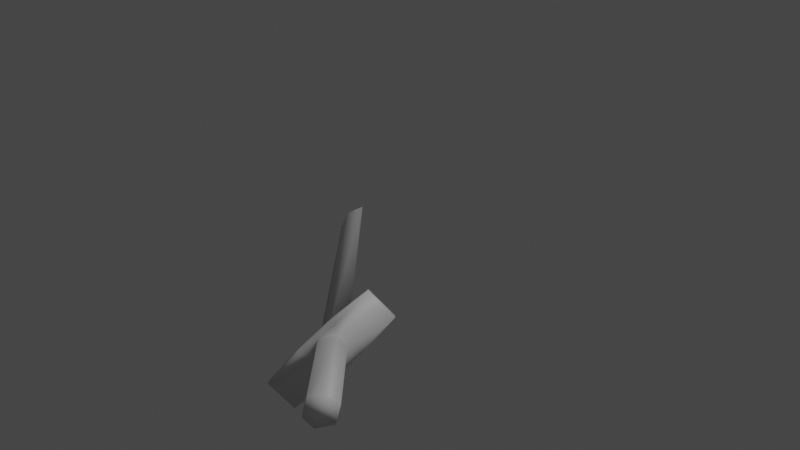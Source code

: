 # Source: sword_animated.blend  (saved by Blender 2.80.51; exported with 4.5.12 LTS)
import bpy
from mathutils import Matrix  # noqa: F401  (used for matrix-valued properties, if any)

bpy.ops.wm.read_factory_settings(use_empty=True)
scene = bpy.context.scene
scene.name = 'Scene'

# ---- collections
col_collection = bpy.data.collections.new('Collection'); scene.collection.children.link(col_collection)

# ---- materials (node trees are filled in below, after node groups)
mat_material = bpy.data.materials.new('Material')
mat_material.displacement_method = 'DISPLACEMENT'
mat_material.alpha_threshold = 0.0
mat_material.use_transparent_shadow = False
mat_material.roughness = 0.5
mat_material.line_color = (0.0, 0.0, 0.0, 1.0)

# ---- material node trees
mat_material.use_nodes = True; mat_material.node_tree.nodes.clear()
_N = mat_material.node_tree.nodes; _L = mat_material.node_tree.links
n0 = _N.new('ShaderNodeOutputMaterial'); n0.name = 'Material Output'; n0.location = (300, 300)
n1 = _N.new('ShaderNodeBsdfPrincipled'); n1.name = 'Principled BSDF'; n1.location = (10, 300)
n1.distribution = 'GGX'
n1.subsurface_method = 'BURLEY'
n1.inputs[3].default_value = 1.45
_L.new(n1.outputs[0], n0.inputs[0])
n0.is_active_output = True

# ---- world
world_world = bpy.data.worlds.new('World'); scene.world = world_world
world_world.color = (0.05088, 0.05088, 0.05088)
world_world.use_sun_shadow = False
world_world.sun_shadow_jitter_overblur = 0.0

# ---- cameras
cam_camera = bpy.data.cameras.new('Camera')
cam_camera.clip_end = 100.0
cam_camera.lens = 38.6
cam_camera.ortho_scale = 7.314
cam_camera.lens_unit = 'FOV'
cam_camera.dof.focus_distance = 0.0
cam_camera.dof.aperture_fstop = 128.0

# ---- lights
light_light = bpy.data.lights.new('Light', 'POINT')
light_light.transmission_factor = 0.0
light_light.cutoff_distance = 30.0
light_light.energy = 1000.0
light_light.shadow_buffer_clip_start = 1.001
light_light.shadow_soft_size = 0.1
light_light.shadow_maximum_resolution = 0.006
light_light.use_absolute_resolution = True

# ---- meshes
me_cube = bpy.data.meshes.new('Cube')
me_cube.from_pydata([(0.4, 0.1075, 0.3286), (0.4, -0.1075, 0.3686), (0.4, -0.1075, 0.3286), (-0.4, 0.1075, 0.3286), (0.09137, 0.04347, 0.3286), (-0.09137, 0.04347, 0.3286), (-0.09137, -0.04347, 0.3286), (0.09137, -0.04347, 0.3286), (-0.1333, 0.0, 0.3686), (0.1333, 0.0, 0.3686), (0.09137, 0.04347, -0.4), (-0.09137, 0.04347, -0.4), (-0.09137, -0.04347, -0.4), (0.09137, -0.04347, -0.4), (-0.1333, 0.0, 3.4), (0.1333, 0.0, 3.4), (-0.1333, 0.1, 0.3286), (-0.4, -0.1075, 0.3286), (-0.4, 0.1075, 0.3686), (-0.1333, -0.1, 0.3686), (0.1333, -0.1, 0.3286), (0.1333, 0.1, 0.3686), (0.1333, 0.1, 0.3286), (0.1333, -0.1, 0.3686), (-0.1333, -0.1, 0.3286), (-0.1333, 0.1, 0.3686), (-0.1333, 0.13, 0.3286), (0.4, 0.1075, 0.3686), (-0.4, -0.1075, 0.3686), (-0.1333, -0.13, 0.3686), (0.1333, -0.13, 0.3286), (0.1333, 0.13, 0.3686), (0.1333, 0.13, 0.3286), (0.1333, -0.13, 0.3686), (-0.1333, -0.13, 0.3286), (-0.1333, 0.13, 0.3686), (0.0, 0.1, 0.3286), (0.0, -0.05141, 0.3686), (-2.98e-08, -0.1, 0.3286), (-2.98e-08, 0.05141, 0.3686), (0.0, 0.1, -0.4), (-2.98e-08, -0.1, -0.4), (0.0, -0.05141, 3.4), (-2.98e-08, 0.05141, 3.4), (0.0, 0.1, 0.3286), (0.0, -0.1, 0.3686), (-2.98e-08, -0.1, 0.3286), (-2.98e-08, 0.1, 0.3686), (0.0, 0.13, 0.3286), (0.0, -0.13, 0.3686), (-2.98e-08, -0.13, 0.3286), (-2.98e-08, 0.13, 0.3686), (-1.49e-08, 0.0, 3.543)], [], [(8, 18, 28), (38, 7, 20, 46), (17, 28, 18, 3), (4, 0, 2, 7), (0, 27, 1, 2), (17, 6, 24), (5, 3, 16), (3, 5, 6, 17), (6, 5, 11, 12), (7, 2, 20), (37, 8, 19, 45), (27, 9, 1), (40, 10, 13, 41), (4, 7, 13, 10), (38, 6, 12, 41), (36, 4, 10, 40), (39, 8, 14, 43), (37, 9, 15, 42), (1, 23, 33), (44, 16, 26, 48), (0, 22, 32), (9, 27, 21), (18, 8, 25), (39, 9, 21, 47), (0, 4, 22), (36, 5, 16, 44), (8, 28, 19), (1, 9, 23), (34, 29, 28, 17), (32, 31, 27, 0), (3, 18, 35, 26), (48, 51, 31, 32), (2, 1, 33, 30), (50, 49, 29, 34), (45, 19, 29, 49), (17, 24, 34), (19, 28, 29), (46, 20, 30, 50), (20, 2, 30), (18, 25, 35), (21, 27, 31), (16, 3, 26), (47, 21, 31, 51), (25, 47, 51, 35), (24, 46, 50, 34), (23, 45, 49, 33), (30, 33, 49, 50), (26, 35, 51, 48), (4, 36, 44, 22), (8, 39, 47, 25), (22, 44, 48, 32), (8, 37, 42, 14), (9, 39, 43, 15), (43, 14, 52), (5, 36, 40, 11), (7, 38, 41, 13), (11, 40, 41, 12), (9, 37, 45, 23), (6, 38, 46, 24), (14, 42, 52), (42, 15, 52), (15, 43, 52)])
me_cube.polygons.foreach_set('use_smooth', [True] * 62)
_uv = me_cube.uv_layers.new(name='UVMap')
_uv.uv.foreach_set('vector', [0.8042, 0.6984, 0.8111, 0.6881, 0.8111, 0.7088, 0.7904, 0.7191, 0.7904, 0.7157, 0.7904, 0.7157, 0.7904, 0.7191, 0.7904, 0.7294, 0.8111, 0.7294, 0.8111, 0.7501, 0.7904, 0.7501, 0.8042, 0.7501, 0.8111, 0.7501, 0.8111, 0.7708, 0.8042, 0.7708, 0.7697, 0.7294, 0.7904, 0.7294, 0.7904, 0.7501, 0.7697, 0.7501, 0.7904, 0.7708, 0.7973, 0.7708, 0.7973, 0.7708, 0.7973, 0.7501, 0.7904, 0.7501, 0.7973, 0.7501, 0.7904, 0.7501, 0.7973, 0.7501, 0.7973, 0.7708, 0.7904, 0.7708, 0.2696, 0.3133, 0.2696, 0.2702, 0.2696, 0.2702, 0.2696, 0.3133, 0.8042, 0.7708, 0.8111, 0.7708, 0.8042, 0.7708, 0.8111, 0.7191, 0.8111, 0.7225, 0.8111, 0.7225, 0.8111, 0.7191, 0.7904, 0.6881, 0.7973, 0.6984, 0.7904, 0.7088, 0.2768, 0.2702, 0.2839, 0.2702, 0.2839, 0.3133, 0.2768, 0.3133, 0.2839, 0.2702, 0.2839, 0.3133, 0.2839, 0.3133, 0.2839, 0.2702, 0.2552, 0.2056, 0.2552, 0.2128, 0.2552, 0.2128, 0.2552, 0.2056, 0.2983, 0.2487, 0.2983, 0.2559, 0.2983, 0.2559, 0.2983, 0.2487, 0.3414, 0.2487, 0.3414, 0.2415, 0.3414, 0.2415, 0.3414, 0.2487, 0.2983, 0.2056, 0.2983, 0.1985, 0.2983, 0.1985, 0.2983, 0.2056, 0.7904, 0.7088, 0.7973, 0.7088, 0.7973, 0.7088, 0.8111, 0.7398, 0.8111, 0.7363, 0.8111, 0.7363, 0.8111, 0.7398, 0.8111, 0.7501, 0.8042, 0.7501, 0.8042, 0.7501, 0.7973, 0.6984, 0.7904, 0.6881, 0.7973, 0.6881, 0.8111, 0.6881, 0.8042, 0.6984, 0.8042, 0.6881, 0.8317, 0.7398, 0.8317, 0.7432, 0.8317, 0.7432, 0.8317, 0.7398, 0.8111, 0.7501, 0.8042, 0.7501, 0.8042, 0.7501, 0.8111, 0.7398, 0.8111, 0.7363, 0.8111, 0.7363, 0.8111, 0.7398, 0.8042, 0.6984, 0.8111, 0.7088, 0.8042, 0.7088, 0.7904, 0.7088, 0.7973, 0.6984, 0.7973, 0.7088, 0.7904, 0.7225, 0.8111, 0.7225, 0.8111, 0.7294, 0.7904, 0.7294, 0.8111, 0.7432, 0.8317, 0.7432, 0.8317, 0.7501, 0.8111, 0.7501, 0.8111, 0.7294, 0.8317, 0.7294, 0.8317, 0.7363, 0.8111, 0.7363, 0.8111, 0.7398, 0.8317, 0.7398, 0.8317, 0.7432, 0.8111, 0.7432, 0.7904, 0.7088, 0.8111, 0.7088, 0.8111, 0.7157, 0.7904, 0.7157, 0.7904, 0.7191, 0.8111, 0.7191, 0.8111, 0.7225, 0.7904, 0.7225, 0.8111, 0.7191, 0.8111, 0.7225, 0.8111, 0.7225, 0.8111, 0.7191, 0.7904, 0.7708, 0.7973, 0.7708, 0.7973, 0.7708, 0.8042, 0.7088, 0.8111, 0.7088, 0.8042, 0.7088, 0.7904, 0.7191, 0.7904, 0.7157, 0.7904, 0.7157, 0.7904, 0.7191, 0.8042, 0.7708, 0.8111, 0.7708, 0.8042, 0.7708, 0.8111, 0.6881, 0.8042, 0.6881, 0.8042, 0.6881, 0.7973, 0.6881, 0.7904, 0.6881, 0.7973, 0.6881, 0.7973, 0.7501, 0.7904, 0.7501, 0.7973, 0.7501, 0.8317, 0.7398, 0.8317, 0.7432, 0.8317, 0.7432, 0.8317, 0.7398, 0.8317, 0.7363, 0.8317, 0.7398, 0.8317, 0.7398, 0.8317, 0.7363, 0.7904, 0.7225, 0.7904, 0.7191, 0.7904, 0.7191, 0.7904, 0.7225, 0.8111, 0.7157, 0.8111, 0.7191, 0.8111, 0.7191, 0.8111, 0.7157, 0.7904, 0.7157, 0.8111, 0.7157, 0.8111, 0.7191, 0.7904, 0.7191, 0.8111, 0.7363, 0.8317, 0.7363, 0.8317, 0.7398, 0.8111, 0.7398, 0.8111, 0.7432, 0.8111, 0.7398, 0.8111, 0.7398, 0.8111, 0.7432, 0.8317, 0.7363, 0.8317, 0.7398, 0.8317, 0.7398, 0.8317, 0.7363, 0.8111, 0.7432, 0.8111, 0.7398, 0.8111, 0.7398, 0.8111, 0.7432, 0.2983, 0.2128, 0.2983, 0.2056, 0.2983, 0.2056, 0.2983, 0.2128, 0.3414, 0.2559, 0.3414, 0.2487, 0.3414, 0.2487, 0.3414, 0.2559, 0.3414, 0.2487, 0.3414, 0.2415, 0.3414, 0.2487, 0.2983, 0.2415, 0.2983, 0.2487, 0.2983, 0.2487, 0.2983, 0.2415, 0.2552, 0.1985, 0.2552, 0.2056, 0.2552, 0.2056, 0.2552, 0.1985, 0.2696, 0.2702, 0.2768, 0.2702, 0.2768, 0.3133, 0.2696, 0.3133, 0.8111, 0.7157, 0.8111, 0.7191, 0.8111, 0.7191, 0.8111, 0.7157, 0.7904, 0.7225, 0.7904, 0.7191, 0.7904, 0.7191, 0.7904, 0.7225, 0.2983, 0.2128, 0.2983, 0.2056, 0.2983, 0.2056, 0.2983, 0.2056, 0.2983, 0.1985, 0.2983, 0.2056, 0.3414, 0.2559, 0.3414, 0.2487, 0.3414, 0.2487])
me_cube.materials.append(mat_material)
me_cube.use_remesh_preserve_volume = False
me_cube.use_remesh_preserve_attributes = False
me_cube.use_mirror_vertex_groups = False
me_cube.update()

# ---- objects
ob_cube = bpy.data.objects.new('Cube', me_cube)
ob_light = bpy.data.objects.new('Light', light_light)
ob_camera = bpy.data.objects.new('Camera', cam_camera)

# ---- transforms, parenting, visibility, modifiers, constraints
ob_cube.location = (-0.3865, 4.531, -0.7956)
ob_cube.rotation_euler = (-1.217, -0.7348, -0.2276)
ob_cube.lock_rotations_4d = False
ob_cube.empty_display_type = 'ARROWS'
ob_cube.lineart.crease_threshold = 0.0
ob_light.location = (4.076, 1.005, 5.904)
ob_light.rotation_euler = (0.6503, 0.05522, 1.866)
ob_light.lock_rotations_4d = False
ob_light.empty_display_type = 'ARROWS'
ob_light.color = (0.0, 0.0, 0.0, 0.0)
ob_light.lineart.crease_threshold = 0.0
ob_camera.location = (0.0, 0.0, 0.0)
ob_camera.rotation_euler = (1.571, 2.22e-16, 2.22e-16)
ob_camera.lock_rotations_4d = False
ob_camera.empty_display_type = 'ARROWS'
ob_camera.color = (0.0, 0.0, 0.0, 0.0)
ob_camera.display_type = 'WIRE'
ob_camera.lineart.crease_threshold = 0.0

# ---- collection membership
col_collection.objects.link(ob_cube)
col_collection.objects.link(ob_light)
col_collection.objects.link(ob_camera)

# ---- scene / render settings (as saved in the file)
scene.camera = ob_camera
scene.frame_start = 1; scene.frame_end = 120; scene.frame_set(15)
scene.render.engine = 'BLENDER_EEVEE_NEXT'
scene.render.fps = 60
scene.render.motion_blur_shutter = 1.0
scene.cycles.use_denoising = False
scene.cycles.samples = 128
scene.cycles.sampling_pattern = 'TABULATED_SOBOL'
scene.cycles.use_adaptive_sampling = False
scene.cycles.use_light_tree = False
scene.view_settings.view_transform = 'Filmic'
bpy.context.view_layer.update()
